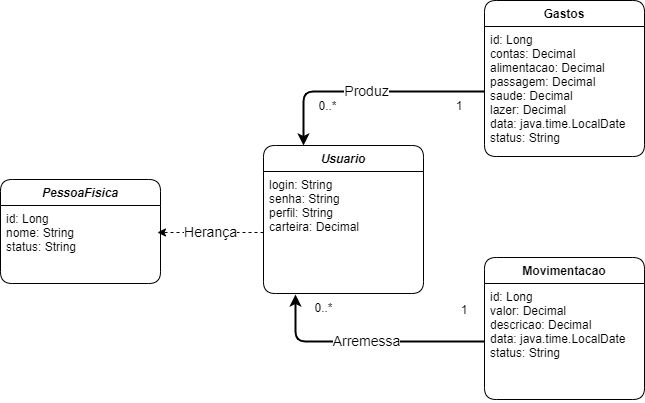

The diagram above was exported from draw.io. Its source (the exported page's mxGraphModel, read from the mxfile embedded in the PNG):
<mxGraphModel dx="880" dy="444" grid="0" gridSize="10" guides="1" tooltips="1" connect="1" arrows="1" fold="1" page="1" pageScale="1" pageWidth="1169" pageHeight="827" math="0" shadow="0">
  <root>
    <mxCell id="WIyWlLk6GJQsqaUBKTNV-0" />
    <mxCell id="WIyWlLk6GJQsqaUBKTNV-1" parent="WIyWlLk6GJQsqaUBKTNV-0" />
    <mxCell id="zkfFHV4jXpPFQw0GAbJ--0" value="Usuario" style="swimlane;fontStyle=3;align=center;verticalAlign=top;childLayout=stackLayout;horizontal=1;startSize=26;horizontalStack=0;resizeParent=1;resizeLast=0;collapsible=1;marginBottom=0;rounded=1;shadow=0;strokeWidth=1;labelBackgroundColor=none;" parent="WIyWlLk6GJQsqaUBKTNV-1" vertex="1">
      <mxGeometry x="352" y="221" width="160" height="148" as="geometry">
        <mxRectangle x="220" y="120" width="160" height="26" as="alternateBounds" />
      </mxGeometry>
    </mxCell>
    <mxCell id="zkfFHV4jXpPFQw0GAbJ--1" value="login: String&#10;senha: String&#10;perfil: String&#10;carteira: Decimal" style="text;align=left;verticalAlign=top;spacingLeft=4;spacingRight=4;overflow=hidden;rotatable=0;points=[[0,0.5],[1,0.5]];portConstraint=eastwest;labelBackgroundColor=none;rounded=1;" parent="zkfFHV4jXpPFQw0GAbJ--0" vertex="1">
      <mxGeometry y="26" width="160" height="122" as="geometry" />
    </mxCell>
    <mxCell id="zkfFHV4jXpPFQw0GAbJ--17" value="Gastos" style="swimlane;fontStyle=1;align=center;verticalAlign=top;childLayout=stackLayout;horizontal=1;startSize=26;horizontalStack=0;resizeParent=1;resizeLast=0;collapsible=1;marginBottom=0;rounded=1;shadow=0;strokeWidth=1;labelBackgroundColor=none;" parent="WIyWlLk6GJQsqaUBKTNV-1" vertex="1">
      <mxGeometry x="573" y="76" width="160" height="156" as="geometry">
        <mxRectangle x="550" y="140" width="160" height="26" as="alternateBounds" />
      </mxGeometry>
    </mxCell>
    <mxCell id="zkfFHV4jXpPFQw0GAbJ--18" value="id: Long&#10;contas: Decimal&#10;alimentacao: Decimal&#10;passagem: Decimal&#10;saude: Decimal&#10;lazer: Decimal&#10;data: java.time.LocalDate&#10;status: String" style="text;align=left;verticalAlign=top;spacingLeft=4;spacingRight=4;overflow=hidden;rotatable=0;points=[[0,0.5],[1,0.5]];portConstraint=eastwest;labelBackgroundColor=none;rounded=1;" parent="zkfFHV4jXpPFQw0GAbJ--17" vertex="1">
      <mxGeometry y="26" width="160" height="130" as="geometry" />
    </mxCell>
    <mxCell id="dBvMPlJT7BrvVbfi5n7Q-8" value="0..*" style="text;html=1;align=center;verticalAlign=middle;resizable=0;points=[];autosize=1;strokeColor=none;fillColor=none;" parent="WIyWlLk6GJQsqaUBKTNV-1" vertex="1">
      <mxGeometry x="394" y="371" width="36" height="26" as="geometry" />
    </mxCell>
    <mxCell id="dBvMPlJT7BrvVbfi5n7Q-14" value="Movimentacao" style="swimlane;fontStyle=1;align=center;verticalAlign=top;childLayout=stackLayout;horizontal=1;startSize=26;horizontalStack=0;resizeParent=1;resizeLast=0;collapsible=1;marginBottom=0;rounded=1;shadow=0;strokeWidth=1;labelBackgroundColor=none;" parent="WIyWlLk6GJQsqaUBKTNV-1" vertex="1">
      <mxGeometry x="573" y="333" width="160" height="142" as="geometry">
        <mxRectangle x="550" y="140" width="160" height="26" as="alternateBounds" />
      </mxGeometry>
    </mxCell>
    <mxCell id="dBvMPlJT7BrvVbfi5n7Q-15" value="id: Long&#10;valor: Decimal&#10;descricao: Decimal&#10;data: java.time.LocalDate&#10;status: String" style="text;align=left;verticalAlign=top;spacingLeft=4;spacingRight=4;overflow=hidden;rotatable=0;points=[[0,0.5],[1,0.5]];portConstraint=eastwest;labelBackgroundColor=none;rounded=1;" parent="dBvMPlJT7BrvVbfi5n7Q-14" vertex="1">
      <mxGeometry y="26" width="160" height="116" as="geometry" />
    </mxCell>
    <mxCell id="dBvMPlJT7BrvVbfi5n7Q-16" value="Arremessa" style="edgeStyle=orthogonalEdgeStyle;rounded=1;orthogonalLoop=1;jettySize=auto;html=1;exitX=0;exitY=0.5;exitDx=0;exitDy=0;entryX=0.2;entryY=1.008;entryDx=0;entryDy=0;shadow=0;strokeColor=default;strokeWidth=2;fontSize=14;entryPerimeter=0;" parent="WIyWlLk6GJQsqaUBKTNV-1" source="dBvMPlJT7BrvVbfi5n7Q-15" target="zkfFHV4jXpPFQw0GAbJ--1" edge="1">
      <mxGeometry relative="1" as="geometry">
        <mxPoint x="742" y="319" as="targetPoint" />
      </mxGeometry>
    </mxCell>
    <mxCell id="dBvMPlJT7BrvVbfi5n7Q-11" value="Produz" style="edgeStyle=orthogonalEdgeStyle;rounded=1;orthogonalLoop=1;jettySize=auto;html=1;exitX=0;exitY=0.5;exitDx=0;exitDy=0;entryX=0.25;entryY=0;entryDx=0;entryDy=0;shadow=0;strokeColor=default;strokeWidth=2;fontSize=14;" parent="WIyWlLk6GJQsqaUBKTNV-1" source="zkfFHV4jXpPFQw0GAbJ--18" target="zkfFHV4jXpPFQw0GAbJ--0" edge="1">
      <mxGeometry relative="1" as="geometry">
        <mxPoint x="742" y="225" as="targetPoint" />
      </mxGeometry>
    </mxCell>
    <mxCell id="dBvMPlJT7BrvVbfi5n7Q-31" value="0..*" style="text;html=1;align=center;verticalAlign=middle;resizable=0;points=[];autosize=1;strokeColor=none;fillColor=none;" parent="WIyWlLk6GJQsqaUBKTNV-1" vertex="1">
      <mxGeometry x="398" y="169" width="36" height="26" as="geometry" />
    </mxCell>
    <mxCell id="dBvMPlJT7BrvVbfi5n7Q-33" value="1" style="text;strokeColor=none;align=center;fillColor=none;html=1;verticalAlign=middle;whiteSpace=wrap;rounded=0;" parent="WIyWlLk6GJQsqaUBKTNV-1" vertex="1">
      <mxGeometry x="523" y="371" width="60" height="30" as="geometry" />
    </mxCell>
    <mxCell id="dBvMPlJT7BrvVbfi5n7Q-34" value="1" style="text;strokeColor=none;align=center;fillColor=none;html=1;verticalAlign=middle;whiteSpace=wrap;rounded=0;" parent="WIyWlLk6GJQsqaUBKTNV-1" vertex="1">
      <mxGeometry x="518" y="167" width="60" height="30" as="geometry" />
    </mxCell>
    <mxCell id="dBvMPlJT7BrvVbfi5n7Q-35" value="PessoaFisica" style="swimlane;fontStyle=3;align=center;verticalAlign=top;childLayout=stackLayout;horizontal=1;startSize=26;horizontalStack=0;resizeParent=1;resizeLast=0;collapsible=1;marginBottom=0;rounded=1;shadow=0;strokeWidth=1;labelBackgroundColor=none;" parent="WIyWlLk6GJQsqaUBKTNV-1" vertex="1">
      <mxGeometry x="89" y="255" width="160" height="104" as="geometry">
        <mxRectangle x="220" y="120" width="160" height="26" as="alternateBounds" />
      </mxGeometry>
    </mxCell>
    <mxCell id="dBvMPlJT7BrvVbfi5n7Q-36" value="id: Long&#10;nome: String&#10;status: String" style="text;align=left;verticalAlign=top;spacingLeft=4;spacingRight=4;overflow=hidden;rotatable=0;points=[[0,0.5],[1,0.5]];portConstraint=eastwest;labelBackgroundColor=none;rounded=1;" parent="dBvMPlJT7BrvVbfi5n7Q-35" vertex="1">
      <mxGeometry y="26" width="160" height="78" as="geometry" />
    </mxCell>
    <mxCell id="dBvMPlJT7BrvVbfi5n7Q-37" value="Herança" style="edgeStyle=orthogonalEdgeStyle;rounded=1;orthogonalLoop=1;jettySize=auto;html=1;entryX=0.981;entryY=0.346;entryDx=0;entryDy=0;entryPerimeter=0;shadow=0;strokeColor=default;strokeWidth=1;fontSize=14;dashed=1;" parent="WIyWlLk6GJQsqaUBKTNV-1" source="zkfFHV4jXpPFQw0GAbJ--1" target="dBvMPlJT7BrvVbfi5n7Q-36" edge="1">
      <mxGeometry relative="1" as="geometry" />
    </mxCell>
  </root>
</mxGraphModel>